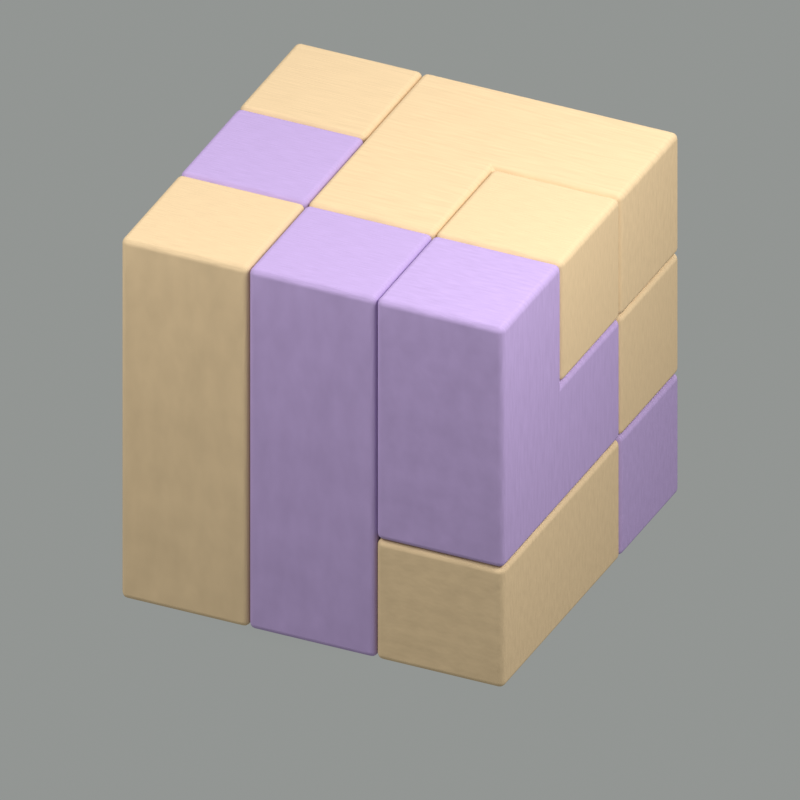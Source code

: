 # Source: m09.blend  (saved by Blender 5.2.45; exported with 4.5.12 LTS)
import bpy
from mathutils import Matrix  # noqa: F401  (used for matrix-valued properties, if any)

bpy.ops.wm.read_factory_settings(use_empty=True)
scene = bpy.context.scene
scene.name = 'Scene'

# ---- materials (node trees are filled in below, after node groups)
mat_wood_wood = bpy.data.materials.new('wood:wood')
mat_wood_wood.diffuse_color = (0.7379, 0.5457, 0.3278, 1.0)
mat_lavender_wood = bpy.data.materials.new('lavender:wood')
mat_lavender_wood.diffuse_color = (0.4851, 0.3564, 0.6308, 1.0)
mat_broad_transparent_shadow = bpy.data.materials.new('Broad transparent shadow')
mat_dark_contact_shadow = bpy.data.materials.new('Dark contact shadow')

# ---- material node trees
mat_wood_wood.use_nodes = True; mat_wood_wood.node_tree.nodes.clear()
_N = mat_wood_wood.node_tree.nodes; _L = mat_wood_wood.node_tree.links
n0 = _N.new('ShaderNodeBsdfPrincipled'); n0.name = 'Principled BSDF'; n0.location = (-200, 100)
n0.inputs[2].default_value = 0.94
n0.inputs[10].default_value = 0.005
n0.inputs[13].default_value = 0.14
n1 = _N.new('ShaderNodeOutputMaterial'); n1.name = 'Material Output'; n1.location = (200, 100)
n2 = _N.new('ShaderNodeTexNoise'); n2.name = 'Noise Texture'; n2.location = (0, 0)
n2.width = 160
n2.inputs[2].default_value = 3.0
n3 = _N.new('ShaderNodeTexCoord'); n3.name = 'Texture Coordinate'; n3.location = (0, 0)
n4 = _N.new('ShaderNodeVectorMath'); n4.name = 'Vector Math'; n4.location = (0, 0)
n4.operation = 'MULTIPLY'
n4.inputs[1].default_value = (2.0, 28.0, 3.0)
n5 = _N.new('ShaderNodeValToRGB'); n5.name = 'Color Ramp'; n5.location = (0, 0)
while len(n5.color_ramp.elements) > 1: n5.color_ramp.elements.remove(n5.color_ramp.elements[-1])
n5.color_ramp.elements[0].position = 0.0; n5.color_ramp.elements[0].color = (0.6272, 0.4639, 0.2786, 1.0)
_e = n5.color_ramp.elements.new(1.0); _e.color = (0.7969, 0.5894, 0.354, 1.0)
n6 = _N.new('ShaderNodeBump'); n6.name = 'Bump'; n6.location = (0, 0)
n6.inputs[0].default_value = 0.24
n6.inputs[1].default_value = 0.012
_L.new(n0.outputs[0], n1.inputs[0])
_L.new(n3.outputs[0], n4.inputs[0])
_L.new(n4.outputs[0], n2.inputs[0])
_L.new(n2.outputs[0], n5.inputs[0])
_L.new(n5.outputs[0], n0.inputs[0])
_L.new(n2.outputs[0], n6.inputs[3])
_L.new(n6.outputs[0], n0.inputs[5])
n1.is_active_output = True
mat_lavender_wood.use_nodes = True; mat_lavender_wood.node_tree.nodes.clear()
_N = mat_lavender_wood.node_tree.nodes; _L = mat_lavender_wood.node_tree.links
n0 = _N.new('ShaderNodeBsdfPrincipled'); n0.name = 'Principled BSDF'; n0.location = (-200, 100)
n0.inputs[2].default_value = 0.94
n0.inputs[10].default_value = 0.005
n0.inputs[13].default_value = 0.14
n1 = _N.new('ShaderNodeOutputMaterial'); n1.name = 'Material Output'; n1.location = (200, 100)
n2 = _N.new('ShaderNodeTexNoise'); n2.name = 'Noise Texture'; n2.location = (0, 0)
n2.width = 160
n2.inputs[2].default_value = 3.0
n3 = _N.new('ShaderNodeTexCoord'); n3.name = 'Texture Coordinate'; n3.location = (0, 0)
n4 = _N.new('ShaderNodeVectorMath'); n4.name = 'Vector Math'; n4.location = (0, 0)
n4.operation = 'MULTIPLY'
n4.inputs[1].default_value = (2.0, 28.0, 3.0)
n5 = _N.new('ShaderNodeValToRGB'); n5.name = 'Color Ramp'; n5.location = (0, 0)
while len(n5.color_ramp.elements) > 1: n5.color_ramp.elements.remove(n5.color_ramp.elements[-1])
n5.color_ramp.elements[0].position = 0.0; n5.color_ramp.elements[0].color = (0.4124, 0.3029, 0.5361, 1.0)
_e = n5.color_ramp.elements.new(1.0); _e.color = (0.524, 0.3849, 0.6812, 1.0)
n6 = _N.new('ShaderNodeBump'); n6.name = 'Bump'; n6.location = (0, 0)
n6.inputs[0].default_value = 0.24
n6.inputs[1].default_value = 0.012
_L.new(n0.outputs[0], n1.inputs[0])
_L.new(n3.outputs[0], n4.inputs[0])
_L.new(n4.outputs[0], n2.inputs[0])
_L.new(n2.outputs[0], n5.inputs[0])
_L.new(n5.outputs[0], n0.inputs[0])
_L.new(n2.outputs[0], n6.inputs[3])
_L.new(n6.outputs[0], n0.inputs[5])
n1.is_active_output = True
mat_broad_transparent_shadow.use_nodes = True; mat_broad_transparent_shadow.node_tree.nodes.clear()
_N = mat_broad_transparent_shadow.node_tree.nodes; _L = mat_broad_transparent_shadow.node_tree.links
n0 = _N.new('ShaderNodeTexCoord'); n0.name = 'Texture Coordinate'; n0.location = (0, 0)
n1 = _N.new('ShaderNodeVectorMath'); n1.name = 'Vector Math'; n1.location = (0, 0)
n1.operation = 'SUBTRACT'
n1.inputs[1].default_value = (0.5, 0.5, 0.0)
n2 = _N.new('ShaderNodeVectorMath'); n2.name = 'Vector Math.001'; n2.location = (0, 0)
n2.operation = 'SCALE'
n2.inputs[3].default_value = 2.0
n3 = _N.new('ShaderNodeVectorMath'); n3.name = 'Vector Math.002'; n3.location = (0, 0)
n3.operation = 'LENGTH'
n4 = _N.new('ShaderNodeMath'); n4.name = 'Math'; n4.location = (0, 0)
n4.operation = 'SUBTRACT'
n4.use_clamp = True
n4.inputs[0].default_value = 1.0
n5 = _N.new('ShaderNodeMath'); n5.name = 'Math.001'; n5.location = (0, 0)
n5.operation = 'POWER'
n5.inputs[1].default_value = 1.5
n6 = _N.new('ShaderNodeMath'); n6.name = 'Math.002'; n6.location = (0, 0)
n6.operation = 'MULTIPLY'
n6.inputs[1].default_value = 0.62
n7 = _N.new('ShaderNodeBsdfTransparent'); n7.name = 'Transparent BSDF'; n7.location = (0, 0)
n8 = _N.new('ShaderNodeEmission'); n8.name = 'Emission'; n8.location = (0, 0)
n8.inputs[0].default_value = (0.08, 0.11, 0.09, 1.0)
n9 = _N.new('ShaderNodeMixShader'); n9.name = 'Mix Shader'; n9.location = (0, 0)
n10 = _N.new('ShaderNodeOutputMaterial'); n10.name = 'Material Output'; n10.location = (0, 0)
_L.new(n0.outputs[2], n1.inputs[0])
_L.new(n1.outputs[0], n2.inputs[0])
_L.new(n2.outputs[0], n3.inputs[0])
_L.new(n3.outputs[1], n4.inputs[1])
_L.new(n4.outputs[0], n5.inputs[0])
_L.new(n5.outputs[0], n6.inputs[0])
_L.new(n6.outputs[0], n9.inputs[0])
_L.new(n7.outputs[0], n9.inputs[1])
_L.new(n8.outputs[0], n9.inputs[2])
_L.new(n9.outputs[0], n10.inputs[0])
n10.is_active_output = True
mat_dark_contact_shadow.use_nodes = True; mat_dark_contact_shadow.node_tree.nodes.clear()
_N = mat_dark_contact_shadow.node_tree.nodes; _L = mat_dark_contact_shadow.node_tree.links
n0 = _N.new('ShaderNodeTexCoord'); n0.name = 'Texture Coordinate'; n0.location = (0, 0)
n1 = _N.new('ShaderNodeVectorMath'); n1.name = 'Vector Math'; n1.location = (0, 0)
n1.operation = 'SUBTRACT'
n1.inputs[1].default_value = (0.5, 0.5, 0.0)
n2 = _N.new('ShaderNodeVectorMath'); n2.name = 'Vector Math.001'; n2.location = (0, 0)
n2.operation = 'SCALE'
n2.inputs[3].default_value = 2.0
n3 = _N.new('ShaderNodeVectorMath'); n3.name = 'Vector Math.002'; n3.location = (0, 0)
n3.operation = 'LENGTH'
n4 = _N.new('ShaderNodeMath'); n4.name = 'Math'; n4.location = (0, 0)
n4.operation = 'SUBTRACT'
n4.use_clamp = True
n4.inputs[0].default_value = 1.0
n5 = _N.new('ShaderNodeMath'); n5.name = 'Math.001'; n5.location = (0, 0)
n5.operation = 'POWER'
n5.inputs[1].default_value = 1.5
n6 = _N.new('ShaderNodeMath'); n6.name = 'Math.002'; n6.location = (0, 0)
n6.operation = 'MULTIPLY'
n6.inputs[1].default_value = 0.58
n7 = _N.new('ShaderNodeBsdfTransparent'); n7.name = 'Transparent BSDF'; n7.location = (0, 0)
n8 = _N.new('ShaderNodeEmission'); n8.name = 'Emission'; n8.location = (0, 0)
n8.inputs[0].default_value = (0.08, 0.11, 0.09, 1.0)
n9 = _N.new('ShaderNodeMixShader'); n9.name = 'Mix Shader'; n9.location = (0, 0)
n10 = _N.new('ShaderNodeOutputMaterial'); n10.name = 'Material Output'; n10.location = (0, 0)
_L.new(n0.outputs[2], n1.inputs[0])
_L.new(n1.outputs[0], n2.inputs[0])
_L.new(n2.outputs[0], n3.inputs[0])
_L.new(n3.outputs[1], n4.inputs[1])
_L.new(n4.outputs[0], n5.inputs[0])
_L.new(n5.outputs[0], n6.inputs[0])
_L.new(n6.outputs[0], n9.inputs[0])
_L.new(n7.outputs[0], n9.inputs[1])
_L.new(n8.outputs[0], n9.inputs[2])
_L.new(n9.outputs[0], n10.inputs[0])
n10.is_active_output = True

# ---- world
world_soft_warm_studio = bpy.data.worlds.new('Soft warm studio'); scene.world = world_soft_warm_studio
world_soft_warm_studio.use_nodes = True; world_soft_warm_studio.node_tree.nodes.clear()
_N = world_soft_warm_studio.node_tree.nodes; _L = world_soft_warm_studio.node_tree.links
n0 = _N.new('ShaderNodeBackground'); n0.name = 'Background'; n0.location = (-200, 100)
n0.inputs[0].default_value = (0.83, 0.87, 0.84, 1.0)
n0.inputs[1].default_value = 0.35
n1 = _N.new('ShaderNodeOutputWorld'); n1.name = 'World Output'; n1.location = (200, 100)
_L.new(n0.outputs[0], n1.inputs[0])
n1.is_active_output = True

# ---- cameras
cam_camera = bpy.data.cameras.new('Camera')
cam_camera.type = 'ORTHO'
cam_camera.ortho_scale = 3.889

# ---- lights
light_area = bpy.data.lights.new('Area', 'AREA')
light_area.energy = 330.0
light_area.shape = 'DISK'
light_area.size = 4.0
light_area.size_y = 1.0
light_area_001 = bpy.data.lights.new('Area.001', 'AREA')
light_area_001.energy = 210.0
light_area_001.shape = 'DISK'
light_area_001.size = 3.0
light_area_001.size_y = 1.0
light_area_002 = bpy.data.lights.new('Area.002', 'AREA')
light_area_002.energy = 150.0
light_area_002.shape = 'DISK'
light_area_002.size = 3.0
light_area_002.size_y = 1.0

# ---- meshes
me_interlocking_polycube = bpy.data.meshes.new('Interlocking polycube')
me_interlocking_polycube.from_pydata([(-0.54, 0.18, 0.36), (-0.54, 0.18, 0.72), (-0.54, 0.54, 0.72), (-0.54, 0.54, 0.36), (-0.18, 0.54, 0.72), (-0.18, 0.54, 0.36), (-0.18, 0.18, 0.36), (-0.18, 0.18, 0.72), (-0.18, 0.54, 1.08), (-0.18, 0.18, 1.08), (-0.54, 0.18, 1.08), (-0.54, 0.54, 1.08), (0.18, 0.18, 0.36), (0.18, 0.54, 0.36), (0.18, 0.54, 0.72), (0.18, 0.18, 0.72)], [], [(0, 1, 2, 3), (3, 2, 4, 5), (0, 6, 7, 1), (0, 3, 5, 6), (7, 4, 8, 9), (1, 10, 11, 2), (2, 11, 8, 4), (1, 7, 9, 10), (10, 9, 8, 11), (12, 13, 14, 15), (5, 4, 14, 13), (6, 12, 15, 7), (7, 15, 14, 4), (6, 5, 13, 12)])
me_interlocking_polycube.materials.append(mat_wood_wood)
me_interlocking_polycube.update()
me_interlocking_polycube_001 = bpy.data.meshes.new('Interlocking polycube.001')
me_interlocking_polycube_001.from_pydata([(-0.54, -0.18, 0.36), (-0.54, -0.18, 0.72), (-0.54, 0.18, 0.72), (-0.54, 0.18, 0.36), (-0.18, 0.18, 0.72), (-0.18, 0.18, 0.36), (-0.18, -0.18, 0.36), (-0.18, -0.18, 0.72), (-0.18, -0.18, 0.0), (-0.18, 0.18, 0.0), (-0.54, -0.18, 0.0), (-0.54, 0.18, 0.0), (0.18, -0.18, 0.36), (0.18, 0.18, 0.36), (0.18, 0.18, 0.72), (0.18, -0.18, 0.72)], [], [(0, 1, 2, 3), (3, 2, 4, 5), (0, 6, 7, 1), (1, 7, 4, 2), (8, 9, 5, 6), (10, 0, 3, 11), (11, 3, 5, 9), (10, 8, 6, 0), (10, 11, 9, 8), (12, 13, 14, 15), (5, 4, 14, 13), (6, 12, 15, 7), (7, 15, 14, 4), (6, 5, 13, 12)])
me_interlocking_polycube_001.materials.append(mat_lavender_wood)
me_interlocking_polycube_001.update()
me_interlocking_polycube_002 = bpy.data.meshes.new('Interlocking polycube.002')
me_interlocking_polycube_002.from_pydata([(-0.18, -0.54, 0.36), (-0.18, -0.18, 0.36), (-0.18, -0.18, 0.72), (-0.18, -0.54, 0.72), (-0.54, -0.54, 0.36), (-0.54, -0.54, 0.72), (-0.54, -0.18, 0.72), (-0.54, -0.18, 0.36), (-0.18, -0.54, 0.0), (-0.18, -0.18, 0.0), (-0.54, -0.54, 0.0), (-0.54, -0.18, 0.0), (-0.18, -0.18, 1.08), (-0.18, -0.54, 1.08), (-0.54, -0.54, 1.08), (-0.54, -0.18, 1.08)], [], [(0, 1, 2, 3), (4, 5, 6, 7), (7, 6, 2, 1), (4, 0, 3, 5), (8, 9, 1, 0), (10, 4, 7, 11), (11, 7, 1, 9), (10, 8, 0, 4), (10, 11, 9, 8), (3, 2, 12, 13), (5, 14, 15, 6), (6, 15, 12, 2), (5, 3, 13, 14), (14, 13, 12, 15)])
me_interlocking_polycube_002.materials.append(mat_wood_wood)
me_interlocking_polycube_002.update()
me_interlocking_polycube_003 = bpy.data.meshes.new('Interlocking polycube.003')
me_interlocking_polycube_003.from_pydata([(-0.18, 0.18, 0.0), (-0.18, 0.18, 0.36), (-0.18, 0.54, 0.36), (-0.18, 0.54, 0.0), (0.18, 0.54, 0.36), (0.18, 0.54, 0.0), (0.18, 0.18, 0.36), (0.18, 0.18, 0.0), (0.54, 0.18, 0.0), (0.54, 0.54, 0.0), (0.54, 0.54, 0.36), (0.54, 0.18, 0.36), (0.18, -0.18, 0.0), (0.18, -0.18, 0.36), (-0.18, -0.18, 0.0), (-0.18, -0.18, 0.36)], [], [(0, 1, 2, 3), (3, 2, 4, 5), (1, 6, 4, 2), (0, 3, 5, 7), (8, 9, 10, 11), (5, 4, 10, 9), (7, 8, 11, 6), (6, 11, 10, 4), (7, 5, 9, 8), (12, 7, 6, 13), (14, 15, 1, 0), (14, 12, 13, 15), (15, 13, 6, 1), (14, 0, 7, 12)])
me_interlocking_polycube_003.materials.append(mat_lavender_wood)
me_interlocking_polycube_003.update()
me_interlocking_polycube_004 = bpy.data.meshes.new('Interlocking polycube.004')
me_interlocking_polycube_004.from_pydata([(-0.18, 0.18, 0.72), (-0.18, 0.18, 1.08), (-0.18, 0.54, 1.08), (-0.18, 0.54, 0.72), (0.18, 0.54, 1.08), (0.18, 0.54, 0.72), (0.18, 0.18, 1.08), (0.18, 0.18, 0.72), (0.18, -0.18, 0.72), (0.18, -0.18, 1.08), (-0.18, -0.18, 0.72), (-0.18, -0.18, 1.08), (0.54, 0.18, 0.72), (0.54, 0.54, 0.72), (0.54, 0.54, 1.08), (0.54, 0.18, 1.08)], [], [(0, 1, 2, 3), (3, 2, 4, 5), (1, 6, 4, 2), (0, 3, 5, 7), (8, 7, 6, 9), (10, 11, 1, 0), (10, 8, 9, 11), (11, 9, 6, 1), (10, 0, 7, 8), (12, 13, 14, 15), (5, 4, 14, 13), (7, 12, 15, 6), (6, 15, 14, 4), (7, 5, 13, 12)])
me_interlocking_polycube_004.materials.append(mat_wood_wood)
me_interlocking_polycube_004.update()
me_interlocking_polycube_005 = bpy.data.meshes.new('Interlocking polycube.005')
me_interlocking_polycube_005.from_pydata([(0.54, -0.54, 0.72), (0.54, -0.18, 0.72), (0.54, -0.18, 1.08), (0.54, -0.54, 1.08), (0.18, -0.54, 0.72), (0.18, -0.54, 1.08), (0.18, -0.18, 1.08), (0.18, -0.18, 0.72), (0.54, -0.54, 0.36), (0.54, -0.18, 0.36), (0.18, -0.54, 0.36), (0.18, -0.18, 0.36), (0.54, 0.18, 0.36), (0.54, 0.18, 0.72), (0.18, 0.18, 0.72), (0.18, 0.18, 0.36)], [], [(0, 1, 2, 3), (4, 5, 6, 7), (7, 6, 2, 1), (4, 0, 3, 5), (5, 3, 2, 6), (8, 9, 1, 0), (10, 4, 7, 11), (10, 8, 0, 4), (10, 11, 9, 8), (9, 12, 13, 1), (11, 7, 14, 15), (15, 14, 13, 12), (7, 1, 13, 14), (11, 15, 12, 9)])
me_interlocking_polycube_005.materials.append(mat_lavender_wood)
me_interlocking_polycube_005.update()
me_interlocking_polycube_006 = bpy.data.meshes.new('Interlocking polycube.006')
me_interlocking_polycube_006.from_pydata([(0.54, -0.18, 0.72), (0.54, 0.18, 0.72), (0.54, 0.18, 1.08), (0.54, -0.18, 1.08), (0.18, -0.18, 0.72), (0.18, -0.18, 1.08), (0.18, 0.18, 1.08), (0.18, 0.18, 0.72)], [], [(0, 1, 2, 3), (4, 5, 6, 7), (7, 6, 2, 1), (4, 0, 3, 5), (5, 3, 2, 6), (4, 7, 1, 0)])
me_interlocking_polycube_006.materials.append(mat_wood_wood)
me_interlocking_polycube_006.update()
me_interlocking_polycube_007 = bpy.data.meshes.new('Interlocking polycube.007')
me_interlocking_polycube_007.from_pydata([(0.18, -0.54, 0.36), (0.18, -0.18, 0.36), (0.18, -0.18, 0.72), (0.18, -0.54, 0.72), (-0.18, -0.54, 0.36), (-0.18, -0.54, 0.72), (-0.18, -0.18, 0.72), (-0.18, -0.18, 0.36), (0.18, -0.18, 1.08), (0.18, -0.54, 1.08), (-0.18, -0.54, 1.08), (-0.18, -0.18, 1.08), (0.18, -0.54, 0.0), (0.18, -0.18, 0.0), (-0.18, -0.54, 0.0), (-0.18, -0.18, 0.0)], [], [(0, 1, 2, 3), (4, 5, 6, 7), (7, 6, 2, 1), (4, 0, 3, 5), (3, 2, 8, 9), (5, 10, 11, 6), (6, 11, 8, 2), (5, 3, 9, 10), (10, 9, 8, 11), (12, 13, 1, 0), (14, 4, 7, 15), (15, 7, 1, 13), (14, 12, 0, 4), (14, 15, 13, 12)])
me_interlocking_polycube_007.materials.append(mat_lavender_wood)
me_interlocking_polycube_007.update()
me_interlocking_polycube_008 = bpy.data.meshes.new('Interlocking polycube.008')
me_interlocking_polycube_008.from_pydata([(0.54, -0.18, 0.0), (0.54, 0.18, 0.0), (0.54, 0.18, 0.36), (0.54, -0.18, 0.36), (0.18, -0.18, 0.0), (0.18, -0.18, 0.36), (0.18, 0.18, 0.36), (0.18, 0.18, 0.0), (0.54, -0.54, 0.0), (0.54, -0.54, 0.36), (0.18, -0.54, 0.0), (0.18, -0.54, 0.36)], [], [(0, 1, 2, 3), (4, 5, 6, 7), (7, 6, 2, 1), (5, 3, 2, 6), (4, 7, 1, 0), (8, 0, 3, 9), (10, 11, 5, 4), (10, 8, 9, 11), (11, 9, 3, 5), (10, 4, 0, 8)])
me_interlocking_polycube_008.materials.append(mat_wood_wood)
me_interlocking_polycube_008.update()
me_interlocking_polycube_009 = bpy.data.meshes.new('Interlocking polycube.009')
me_interlocking_polycube_009.from_pydata([(-0.18, -0.18, 0.72), (-0.18, 0.18, 0.72), (-0.18, 0.18, 1.08), (-0.18, -0.18, 1.08), (-0.54, -0.18, 0.72), (-0.54, -0.18, 1.08), (-0.54, 0.18, 1.08), (-0.54, 0.18, 0.72)], [], [(0, 1, 2, 3), (4, 5, 6, 7), (7, 6, 2, 1), (4, 0, 3, 5), (5, 3, 2, 6), (4, 7, 1, 0)])
me_interlocking_polycube_009.materials.append(mat_lavender_wood)
me_interlocking_polycube_009.update()
me_interlocking_polycube_010 = bpy.data.meshes.new('Interlocking polycube.010')
me_interlocking_polycube_010.from_pydata([(0.54, 0.18, 0.36), (0.54, 0.54, 0.36), (0.54, 0.54, 0.72), (0.54, 0.18, 0.72), (0.18, 0.18, 0.36), (0.18, 0.18, 0.72), (0.18, 0.54, 0.72), (0.18, 0.54, 0.36)], [], [(0, 1, 2, 3), (4, 5, 6, 7), (7, 6, 2, 1), (4, 0, 3, 5), (5, 3, 2, 6), (4, 7, 1, 0)])
me_interlocking_polycube_010.materials.append(mat_wood_wood)
me_interlocking_polycube_010.update()
me_interlocking_polycube_011 = bpy.data.meshes.new('Interlocking polycube.011')
me_interlocking_polycube_011.from_pydata([(-0.18, 0.18, 0.0), (-0.18, 0.54, 0.0), (-0.18, 0.54, 0.36), (-0.18, 0.18, 0.36), (-0.54, 0.18, 0.0), (-0.54, 0.18, 0.36), (-0.54, 0.54, 0.36), (-0.54, 0.54, 0.0)], [], [(0, 1, 2, 3), (4, 5, 6, 7), (7, 6, 2, 1), (4, 0, 3, 5), (5, 3, 2, 6), (4, 7, 1, 0)])
me_interlocking_polycube_011.materials.append(mat_lavender_wood)
me_interlocking_polycube_011.update()
me_plane = bpy.data.meshes.new('Plane')
me_plane.from_pydata([(-1.0, -1.0, 0.0), (1.0, -1.0, 0.0), (-1.0, 1.0, 0.0), (1.0, 1.0, 0.0)], [], [(0, 1, 3, 2)])
_uv = me_plane.uv_layers.new(name='UVMap')
_uv.uv.foreach_set('vector', [0.0, 0.0, 1.0, 0.0, 1.0, 1.0, 0.0, 1.0])
me_plane.materials.append(mat_broad_transparent_shadow)
me_plane.update()
me_plane_001 = bpy.data.meshes.new('Plane.001')
me_plane_001.from_pydata([(-1.0, -1.0, 0.0), (1.0, -1.0, 0.0), (-1.0, 1.0, 0.0), (1.0, 1.0, 0.0)], [], [(0, 1, 3, 2)])
_uv = me_plane_001.uv_layers.new(name='UVMap')
_uv.uv.foreach_set('vector', [0.0, 0.0, 1.0, 0.0, 1.0, 1.0, 0.0, 1.0])
me_plane_001.materials.append(mat_dark_contact_shadow)
me_plane_001.update()

# ---- objects
ob_single_interlocking_wood_piece = bpy.data.objects.new('Single interlocking wood piece', me_interlocking_polycube)
ob_single_interlocking_wood_piece_001 = bpy.data.objects.new('Single interlocking wood piece.001', me_interlocking_polycube_001)
ob_single_interlocking_wood_piece_002 = bpy.data.objects.new('Single interlocking wood piece.002', me_interlocking_polycube_002)
ob_single_interlocking_wood_piece_003 = bpy.data.objects.new('Single interlocking wood piece.003', me_interlocking_polycube_003)
ob_single_interlocking_wood_piece_004 = bpy.data.objects.new('Single interlocking wood piece.004', me_interlocking_polycube_004)
ob_single_interlocking_wood_piece_005 = bpy.data.objects.new('Single interlocking wood piece.005', me_interlocking_polycube_005)
ob_single_interlocking_wood_piece_006 = bpy.data.objects.new('Single interlocking wood piece.006', me_interlocking_polycube_006)
ob_single_interlocking_wood_piece_007 = bpy.data.objects.new('Single interlocking wood piece.007', me_interlocking_polycube_007)
ob_single_interlocking_wood_piece_008 = bpy.data.objects.new('Single interlocking wood piece.008', me_interlocking_polycube_008)
ob_single_interlocking_wood_piece_009 = bpy.data.objects.new('Single interlocking wood piece.009', me_interlocking_polycube_009)
ob_single_interlocking_wood_piece_010 = bpy.data.objects.new('Single interlocking wood piece.010', me_interlocking_polycube_010)
ob_single_interlocking_wood_piece_011 = bpy.data.objects.new('Single interlocking wood piece.011', me_interlocking_polycube_011)
ob_asset_placement = bpy.data.objects.new('Asset placement', None)
ob_camera = bpy.data.objects.new('Camera', cam_camera)
ob_area = bpy.data.objects.new('Area', light_area)
ob_area_001 = bpy.data.objects.new('Area.001', light_area_001)
ob_area_002 = bpy.data.objects.new('Area.002', light_area_002)
ob_broad_transparent_shadow = bpy.data.objects.new('Broad transparent shadow', me_plane)
ob_dark_contact_shadow = bpy.data.objects.new('Dark contact shadow', me_plane_001)

# ---- transforms, parenting, visibility, modifiers, constraints
ob_single_interlocking_wood_piece.parent = ob_asset_placement
ob_single_interlocking_wood_piece.location = (0.0, 0.0, 0.0)
_m = ob_single_interlocking_wood_piece.modifiers.new('Rounded puzzle joints', 'BEVEL')
_m.width = 0.018
_m.width_pct = 0.018
_m.segments = 4
_m = ob_single_interlocking_wood_piece.modifiers.new('Piece normals', 'WEIGHTED_NORMAL')
ob_single_interlocking_wood_piece_001.parent = ob_asset_placement
ob_single_interlocking_wood_piece_001.location = (0.0, 0.0, 0.0)
_m = ob_single_interlocking_wood_piece_001.modifiers.new('Rounded puzzle joints', 'BEVEL')
_m.width = 0.018
_m.width_pct = 0.018
_m.segments = 4
_m = ob_single_interlocking_wood_piece_001.modifiers.new('Piece normals', 'WEIGHTED_NORMAL')
ob_single_interlocking_wood_piece_002.parent = ob_asset_placement
ob_single_interlocking_wood_piece_002.location = (0.0, 0.0, 0.0)
_m = ob_single_interlocking_wood_piece_002.modifiers.new('Rounded puzzle joints', 'BEVEL')
_m.width = 0.018
_m.width_pct = 0.018
_m.segments = 4
_m = ob_single_interlocking_wood_piece_002.modifiers.new('Piece normals', 'WEIGHTED_NORMAL')
ob_single_interlocking_wood_piece_003.parent = ob_asset_placement
ob_single_interlocking_wood_piece_003.location = (0.0, 0.0, 0.0)
_m = ob_single_interlocking_wood_piece_003.modifiers.new('Rounded puzzle joints', 'BEVEL')
_m.width = 0.018
_m.width_pct = 0.018
_m.segments = 4
_m = ob_single_interlocking_wood_piece_003.modifiers.new('Piece normals', 'WEIGHTED_NORMAL')
ob_single_interlocking_wood_piece_004.parent = ob_asset_placement
ob_single_interlocking_wood_piece_004.location = (0.0, 0.0, 0.0)
_m = ob_single_interlocking_wood_piece_004.modifiers.new('Rounded puzzle joints', 'BEVEL')
_m.width = 0.018
_m.width_pct = 0.018
_m.segments = 4
_m = ob_single_interlocking_wood_piece_004.modifiers.new('Piece normals', 'WEIGHTED_NORMAL')
ob_single_interlocking_wood_piece_005.parent = ob_asset_placement
ob_single_interlocking_wood_piece_005.location = (0.0, 0.0, 0.0)
_m = ob_single_interlocking_wood_piece_005.modifiers.new('Rounded puzzle joints', 'BEVEL')
_m.width = 0.018
_m.width_pct = 0.018
_m.segments = 4
_m = ob_single_interlocking_wood_piece_005.modifiers.new('Piece normals', 'WEIGHTED_NORMAL')
ob_single_interlocking_wood_piece_006.parent = ob_asset_placement
ob_single_interlocking_wood_piece_006.location = (0.0, 0.0, 0.0)
_m = ob_single_interlocking_wood_piece_006.modifiers.new('Rounded puzzle joints', 'BEVEL')
_m.width = 0.018
_m.width_pct = 0.018
_m.segments = 4
_m = ob_single_interlocking_wood_piece_006.modifiers.new('Piece normals', 'WEIGHTED_NORMAL')
ob_single_interlocking_wood_piece_007.parent = ob_asset_placement
ob_single_interlocking_wood_piece_007.location = (0.0, 0.0, 0.0)
_m = ob_single_interlocking_wood_piece_007.modifiers.new('Rounded puzzle joints', 'BEVEL')
_m.width = 0.018
_m.width_pct = 0.018
_m.segments = 4
_m = ob_single_interlocking_wood_piece_007.modifiers.new('Piece normals', 'WEIGHTED_NORMAL')
ob_single_interlocking_wood_piece_008.parent = ob_asset_placement
ob_single_interlocking_wood_piece_008.location = (0.0, 0.0, 0.0)
_m = ob_single_interlocking_wood_piece_008.modifiers.new('Rounded puzzle joints', 'BEVEL')
_m.width = 0.018
_m.width_pct = 0.018
_m.segments = 4
_m = ob_single_interlocking_wood_piece_008.modifiers.new('Piece normals', 'WEIGHTED_NORMAL')
ob_single_interlocking_wood_piece_009.parent = ob_asset_placement
ob_single_interlocking_wood_piece_009.location = (0.0, 0.0, 0.0)
_m = ob_single_interlocking_wood_piece_009.modifiers.new('Rounded puzzle joints', 'BEVEL')
_m.width = 0.018
_m.width_pct = 0.018
_m.segments = 4
_m = ob_single_interlocking_wood_piece_009.modifiers.new('Piece normals', 'WEIGHTED_NORMAL')
ob_single_interlocking_wood_piece_010.parent = ob_asset_placement
ob_single_interlocking_wood_piece_010.location = (0.0, 0.0, 0.0)
_m = ob_single_interlocking_wood_piece_010.modifiers.new('Rounded puzzle joints', 'BEVEL')
_m.width = 0.018
_m.width_pct = 0.018
_m.segments = 4
_m = ob_single_interlocking_wood_piece_010.modifiers.new('Piece normals', 'WEIGHTED_NORMAL')
ob_single_interlocking_wood_piece_011.parent = ob_asset_placement
ob_single_interlocking_wood_piece_011.location = (0.0, 0.0, 0.0)
_m = ob_single_interlocking_wood_piece_011.modifiers.new('Rounded puzzle joints', 'BEVEL')
_m.width = 0.018
_m.width_pct = 0.018
_m.segments = 4
_m = ob_single_interlocking_wood_piece_011.modifiers.new('Piece normals', 'WEIGHTED_NORMAL')
ob_asset_placement.location = (-0.0, -0.0, 0.035)
ob_asset_placement.scale = (1.898, 1.898, 1.898)
ob_camera.location = (3.0, -6.5, 5.2)
ob_camera.rotation_euler = (1.026, 1.638e-08, 0.4324)
ob_area.location = (-3.0, -4.0, 7.0)
ob_area.rotation_euler = (0.6835, 2.527e-08, -0.6435)
ob_area_001.location = (4.0, -1.0, 5.0)
ob_area_001.rotation_euler = (0.7835, 1.509e-08, 1.326)
ob_area_002.location = (1.0, 4.0, 6.0)
ob_area_002.rotation_euler = (0.6762, -7.072e-08, 2.897)
ob_broad_transparent_shadow.location = (-0.23, -0.16, -0.018)
ob_broad_transparent_shadow.scale = (1.18, 0.9, 1.0)
ob_dark_contact_shadow.location = (-0.02, -0.05, -0.014)
ob_dark_contact_shadow.scale = (0.73, 0.52, 1.0)

# ---- collection membership
scene.collection.objects.link(ob_single_interlocking_wood_piece)
scene.collection.objects.link(ob_single_interlocking_wood_piece_001)
scene.collection.objects.link(ob_single_interlocking_wood_piece_002)
scene.collection.objects.link(ob_single_interlocking_wood_piece_003)
scene.collection.objects.link(ob_single_interlocking_wood_piece_004)
scene.collection.objects.link(ob_single_interlocking_wood_piece_005)
scene.collection.objects.link(ob_single_interlocking_wood_piece_006)
scene.collection.objects.link(ob_single_interlocking_wood_piece_007)
scene.collection.objects.link(ob_single_interlocking_wood_piece_008)
scene.collection.objects.link(ob_single_interlocking_wood_piece_009)
scene.collection.objects.link(ob_single_interlocking_wood_piece_010)
scene.collection.objects.link(ob_single_interlocking_wood_piece_011)
scene.collection.objects.link(ob_asset_placement)
scene.collection.objects.link(ob_camera)
scene.collection.objects.link(ob_area)
scene.collection.objects.link(ob_area_001)
scene.collection.objects.link(ob_area_002)
scene.collection.objects.link(ob_broad_transparent_shadow)
scene.collection.objects.link(ob_dark_contact_shadow)

# ---- scene / render settings (as saved in the file)
scene.camera = ob_camera
scene.frame_start = 1; scene.frame_end = 250; scene.frame_set(1)
scene.render.engine = 'CYCLES'
scene.render.resolution_x = 640
scene.render.resolution_y = 640
scene.render.film_transparent = True
scene.render.bake_bias = 0.0
scene.render.bake_samples = 0
scene.render.compositor_device = 'GPU'
scene.cycles.samples = 48
scene.eevee.use_volume_custom_range = False
scene.eevee.fast_gi_thickness_near = 0.1
scene.eevee.fast_gi_thickness_far = 0.0
scene.eevee.ray_tracing_options.screen_trace_thickness = 0.1
scene.view_settings.view_transform = 'Standard'
bpy.context.view_layer.update()
